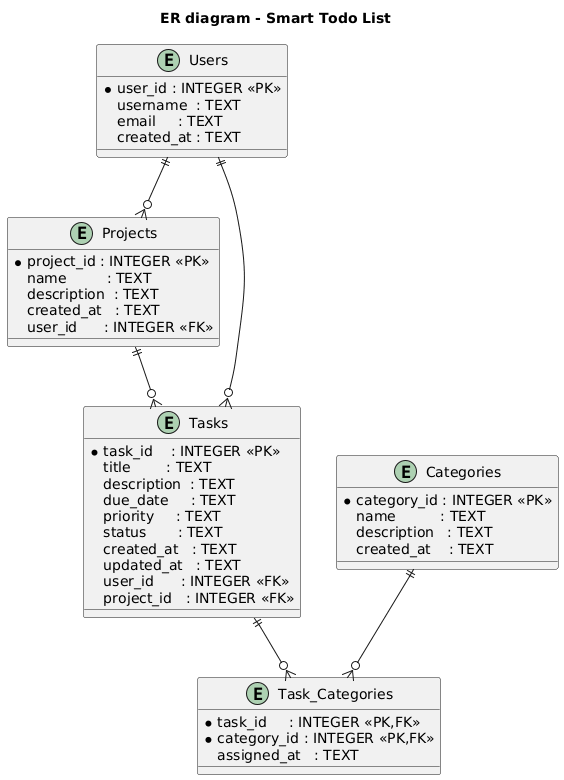

The diagram above was rendered by PlantUML. Its source (embedded in the PNG):
@startuml
title ER diagram - Smart Todo List

entity "Users" as Users {
  * user_id : INTEGER <<PK>>
  username  : TEXT
  email     : TEXT
  created_at : TEXT
}

entity "Projects" as Projects {
  * project_id : INTEGER <<PK>>
  name         : TEXT
  description  : TEXT
  created_at   : TEXT
  user_id      : INTEGER <<FK>>
}

entity "Categories" as Categories {
  * category_id : INTEGER <<PK>>
  name          : TEXT
  description   : TEXT
  created_at    : TEXT
}

entity "Tasks" as Tasks {
  * task_id    : INTEGER <<PK>>
  title        : TEXT
  description  : TEXT
  due_date     : TEXT
  priority     : TEXT
  status       : TEXT
  created_at   : TEXT
  updated_at   : TEXT
  user_id      : INTEGER <<FK>>
  project_id   : INTEGER <<FK>>
}

entity "Task_Categories" as TaskCategories {
  * task_id     : INTEGER <<PK,FK>>
  * category_id : INTEGER <<PK,FK>>
  assigned_at   : TEXT
}

Users ||--o{ Projects
Users ||--o{ Tasks
Projects ||--o{ Tasks
Tasks ||--o{ TaskCategories
Categories ||--o{ TaskCategories
@enduml